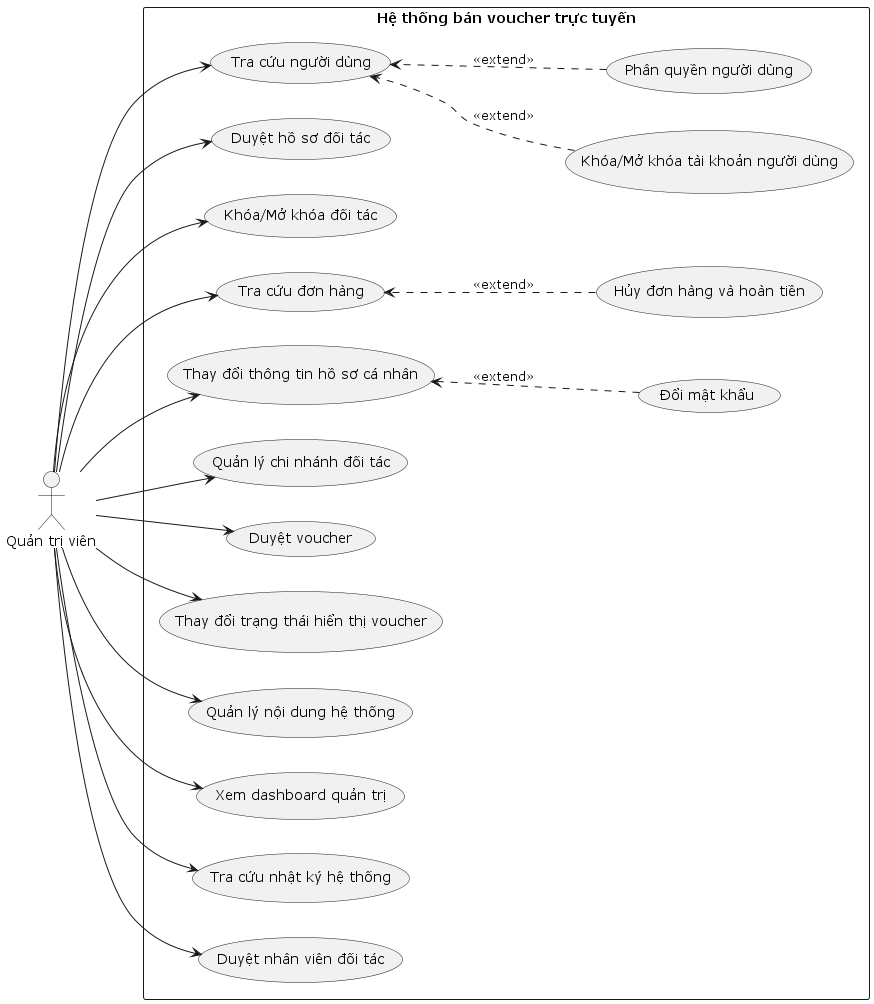

The diagram above was rendered by PlantUML. Its source (embedded in the PNG):
@startuml
left to right direction
actor "Quản trị viên" as QTV

rectangle "Hệ thống bán voucher trực tuyến" {
  usecase "Tra cứu người dùng" as UC1
  usecase "Khóa/Mở khóa tài khoản người dùng" as UC2
  usecase "Phân quyền người dùng" as UC3
  usecase "Duyệt hồ sơ đối tác" as UC4
  usecase "Khóa/Mở khóa đối tác" as UC5
  usecase "Quản lý chi nhánh đối tác" as UC6
  usecase "Duyệt voucher" as UC7
  usecase "Thay đổi trạng thái hiển thị voucher" as UC8
  usecase "Tra cứu đơn hàng" as UC9
  usecase "Hủy đơn hàng và hoàn tiền" as UC10
  usecase "Quản lý nội dung hệ thống" as UC11
  usecase "Xem dashboard quản trị" as UC12
  usecase "Tra cứu nhật ký hệ thống" as UC13
  usecase "Duyệt nhân viên đối tác" as UC14
  usecase "Thay đổi thông tin hồ sơ cá nhân" as UC15
  usecase "Đổi mật khẩu" as UC16

  UC2 -[hidden]left- UC1
  UC3 -[hidden]left- UC1
  UC5 -[hidden]left- UC4
  UC10 -[hidden]left- UC9
  UC16 -[hidden]left- UC15
}

QTV -> UC1
QTV -> UC4
QTV -> UC5
QTV -> UC6
QTV -> UC7
QTV -> UC8
QTV -> UC9
QTV --> UC11
QTV --> UC12
QTV --> UC13
QTV --> UC14
QTV --> UC15

UC2 ..> UC1 : <<extend>>
UC3 ..> UC1 : <<extend>>
UC10 ..> UC9 : <<extend>>
UC16 ..> UC15 : <<extend>>
@enduml